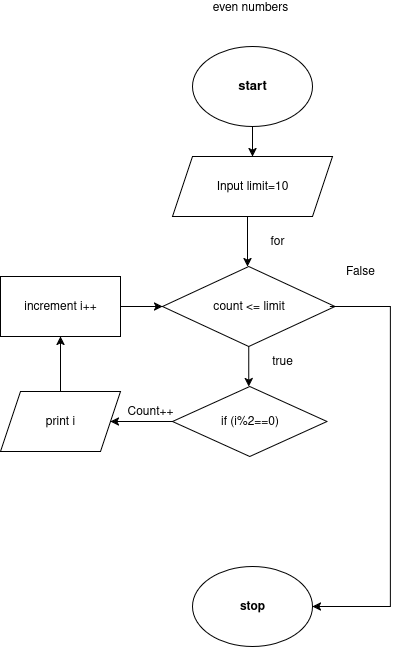

The diagram above was exported from draw.io. Its source (the exported page's mxGraphModel, read from the mxfile embedded in the PNG):
<mxGraphModel dx="1426" dy="703" grid="1" gridSize="10" guides="1" tooltips="1" connect="1" arrows="1" fold="1" page="1" pageScale="1" pageWidth="850" pageHeight="1100" math="0" shadow="0">
  <root>
    <mxCell id="0" />
    <mxCell id="1" parent="0" />
    <mxCell id="sm1vRhpWEp_EpUV9XdWh-147" value="" style="edgeStyle=orthogonalEdgeStyle;rounded=0;orthogonalLoop=1;jettySize=auto;html=1;" edge="1" parent="1" source="sm1vRhpWEp_EpUV9XdWh-148" target="sm1vRhpWEp_EpUV9XdWh-149">
      <mxGeometry relative="1" as="geometry" />
    </mxCell>
    <mxCell id="sm1vRhpWEp_EpUV9XdWh-148" value="&lt;h4 style=&quot;font-size: 13px;&quot;&gt;&lt;font style=&quot;font-size: 13px;&quot;&gt;start&lt;/font&gt;&lt;/h4&gt;" style="ellipse;whiteSpace=wrap;html=1;" vertex="1" parent="1">
      <mxGeometry x="382" y="120" width="120" height="80" as="geometry" />
    </mxCell>
    <mxCell id="sm1vRhpWEp_EpUV9XdWh-149" value="Input limit=10" style="shape=parallelogram;perimeter=parallelogramPerimeter;whiteSpace=wrap;html=1;fixedSize=1;" vertex="1" parent="1">
      <mxGeometry x="362" y="230" width="160" height="60" as="geometry" />
    </mxCell>
    <mxCell id="sm1vRhpWEp_EpUV9XdWh-150" value="&lt;h4&gt;stop&lt;/h4&gt;" style="ellipse;whiteSpace=wrap;html=1;" vertex="1" parent="1">
      <mxGeometry x="382" y="640" width="120" height="80" as="geometry" />
    </mxCell>
    <mxCell id="sm1vRhpWEp_EpUV9XdWh-151" value="" style="endArrow=classic;html=1;rounded=0;entryX=0.5;entryY=0;entryDx=0;entryDy=0;" edge="1" parent="1">
      <mxGeometry width="50" height="50" relative="1" as="geometry">
        <mxPoint x="437" y="290" as="sourcePoint" />
        <mxPoint x="437" y="340" as="targetPoint" />
      </mxGeometry>
    </mxCell>
    <mxCell id="sm1vRhpWEp_EpUV9XdWh-152" value="even numbers" style="text;html=1;align=center;verticalAlign=middle;whiteSpace=wrap;rounded=0;" vertex="1" parent="1">
      <mxGeometry x="359.5" y="80" width="160" as="geometry" />
    </mxCell>
    <mxCell id="sm1vRhpWEp_EpUV9XdWh-164" value="" style="edgeStyle=orthogonalEdgeStyle;rounded=0;orthogonalLoop=1;jettySize=auto;html=1;" edge="1" parent="1" source="sm1vRhpWEp_EpUV9XdWh-154">
      <mxGeometry relative="1" as="geometry">
        <mxPoint x="438.29999999999995" y="460" as="targetPoint" />
      </mxGeometry>
    </mxCell>
    <mxCell id="sm1vRhpWEp_EpUV9XdWh-154" value="count &amp;lt;= limit" style="rhombus;whiteSpace=wrap;html=1;" vertex="1" parent="1">
      <mxGeometry x="352" y="340" width="172.5" height="80" as="geometry" />
    </mxCell>
    <mxCell id="sm1vRhpWEp_EpUV9XdWh-155" value="for" style="text;html=1;align=center;verticalAlign=middle;whiteSpace=wrap;rounded=0;" vertex="1" parent="1">
      <mxGeometry x="437" y="300" width="60" height="30" as="geometry" />
    </mxCell>
    <mxCell id="sm1vRhpWEp_EpUV9XdWh-158" value="" style="edgeStyle=orthogonalEdgeStyle;rounded=0;orthogonalLoop=1;jettySize=auto;html=1;" edge="1" parent="1" source="sm1vRhpWEp_EpUV9XdWh-159" target="sm1vRhpWEp_EpUV9XdWh-154">
      <mxGeometry relative="1" as="geometry" />
    </mxCell>
    <mxCell id="sm1vRhpWEp_EpUV9XdWh-159" value="increment i++" style="rounded=0;whiteSpace=wrap;html=1;" vertex="1" parent="1">
      <mxGeometry x="190" y="350" width="120" height="60" as="geometry" />
    </mxCell>
    <mxCell id="sm1vRhpWEp_EpUV9XdWh-160" value="true" style="text;html=1;align=center;verticalAlign=middle;whiteSpace=wrap;rounded=0;" vertex="1" parent="1">
      <mxGeometry x="442" y="420" width="60" height="30" as="geometry" />
    </mxCell>
    <mxCell id="sm1vRhpWEp_EpUV9XdWh-161" value="False" style="text;html=1;align=center;verticalAlign=middle;whiteSpace=wrap;rounded=0;" vertex="1" parent="1">
      <mxGeometry x="519.5" y="330" width="60" height="30" as="geometry" />
    </mxCell>
    <mxCell id="sm1vRhpWEp_EpUV9XdWh-162" value="" style="endArrow=classic;html=1;rounded=0;entryX=1;entryY=0.5;entryDx=0;entryDy=0;" edge="1" parent="1" target="sm1vRhpWEp_EpUV9XdWh-150">
      <mxGeometry width="50" height="50" relative="1" as="geometry">
        <mxPoint x="519.5" y="380" as="sourcePoint" />
        <mxPoint x="630" y="660" as="targetPoint" />
        <Array as="points">
          <mxPoint x="580" y="380" />
          <mxPoint x="580" y="680" />
        </Array>
      </mxGeometry>
    </mxCell>
    <mxCell id="sm1vRhpWEp_EpUV9XdWh-167" value="" style="edgeStyle=orthogonalEdgeStyle;rounded=0;orthogonalLoop=1;jettySize=auto;html=1;" edge="1" parent="1" source="sm1vRhpWEp_EpUV9XdWh-165" target="sm1vRhpWEp_EpUV9XdWh-166">
      <mxGeometry relative="1" as="geometry" />
    </mxCell>
    <mxCell id="sm1vRhpWEp_EpUV9XdWh-165" value="if (i%2==0)" style="rhombus;whiteSpace=wrap;html=1;" vertex="1" parent="1">
      <mxGeometry x="362" y="460" width="154.5" height="70" as="geometry" />
    </mxCell>
    <mxCell id="sm1vRhpWEp_EpUV9XdWh-168" value="" style="edgeStyle=orthogonalEdgeStyle;rounded=0;orthogonalLoop=1;jettySize=auto;html=1;" edge="1" parent="1" source="sm1vRhpWEp_EpUV9XdWh-166" target="sm1vRhpWEp_EpUV9XdWh-159">
      <mxGeometry relative="1" as="geometry" />
    </mxCell>
    <mxCell id="sm1vRhpWEp_EpUV9XdWh-166" value="print i" style="shape=parallelogram;perimeter=parallelogramPerimeter;whiteSpace=wrap;html=1;fixedSize=1;" vertex="1" parent="1">
      <mxGeometry x="190" y="465" width="120" height="60" as="geometry" />
    </mxCell>
    <mxCell id="sm1vRhpWEp_EpUV9XdWh-169" value="Count++" style="text;html=1;align=center;verticalAlign=middle;whiteSpace=wrap;rounded=0;" vertex="1" parent="1">
      <mxGeometry x="310" y="470" width="60" height="30" as="geometry" />
    </mxCell>
  </root>
</mxGraphModel>